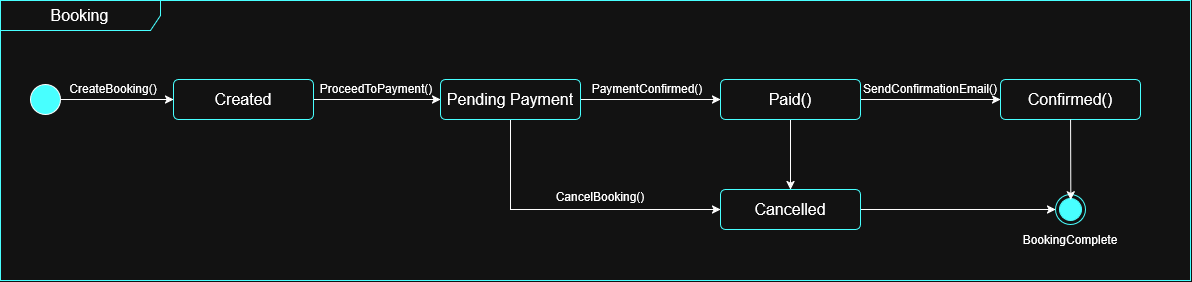

The diagram above was exported from draw.io. Its source (the exported page's mxGraphModel, read from the mxfile embedded in the PNG):
<mxGraphModel dx="1501" dy="833" grid="1" gridSize="10" guides="1" tooltips="1" connect="1" arrows="1" fold="1" page="1" pageScale="1" pageWidth="827" pageHeight="1169" math="0" shadow="0">
  <root>
    <mxCell id="0" />
    <mxCell id="1" parent="0" />
    <mxCell id="7Zqh4qkeYnpnI2nHdvsO-6" value="&lt;font style=&quot;font-size: 16px;&quot;&gt;Booking&lt;/font&gt;" style="shape=umlFrame;whiteSpace=wrap;html=1;pointerEvents=0;recursiveResize=0;container=1;collapsible=0;width=160;strokeColor=light-dark(#000000,#48FFFF);" vertex="1" parent="1">
      <mxGeometry x="120" y="610" width="1190" height="280" as="geometry" />
    </mxCell>
    <mxCell id="7Zqh4qkeYnpnI2nHdvsO-8" style="rounded=0;orthogonalLoop=1;jettySize=auto;html=1;entryX=0;entryY=0.5;entryDx=0;entryDy=0;" edge="1" parent="7Zqh4qkeYnpnI2nHdvsO-6" source="7Zqh4qkeYnpnI2nHdvsO-5" target="7Zqh4qkeYnpnI2nHdvsO-7">
      <mxGeometry relative="1" as="geometry" />
    </mxCell>
    <mxCell id="7Zqh4qkeYnpnI2nHdvsO-5" value="" style="ellipse;fillColor=strokeColor;html=1;" vertex="1" parent="7Zqh4qkeYnpnI2nHdvsO-6">
      <mxGeometry x="30" y="84" width="30" height="30" as="geometry" />
    </mxCell>
    <mxCell id="7Zqh4qkeYnpnI2nHdvsO-11" style="rounded=0;orthogonalLoop=1;jettySize=auto;html=1;entryX=0;entryY=0.5;entryDx=0;entryDy=0;" edge="1" parent="7Zqh4qkeYnpnI2nHdvsO-6" source="7Zqh4qkeYnpnI2nHdvsO-7" target="7Zqh4qkeYnpnI2nHdvsO-10">
      <mxGeometry relative="1" as="geometry" />
    </mxCell>
    <mxCell id="7Zqh4qkeYnpnI2nHdvsO-7" value="Created" style="html=1;align=center;verticalAlign=middle;rounded=1;absoluteArcSize=1;arcSize=10;dashed=0;whiteSpace=wrap;strokeColor=light-dark(#000000,#48FFFF);fontSize=16;" vertex="1" parent="7Zqh4qkeYnpnI2nHdvsO-6">
      <mxGeometry x="173" y="79" width="140" height="40" as="geometry" />
    </mxCell>
    <mxCell id="7Zqh4qkeYnpnI2nHdvsO-9" value="CreateBooking()" style="text;html=1;whiteSpace=wrap;strokeColor=none;fillColor=none;align=center;verticalAlign=middle;rounded=0;" vertex="1" parent="7Zqh4qkeYnpnI2nHdvsO-6">
      <mxGeometry x="83" y="73" width="60" height="30" as="geometry" />
    </mxCell>
    <mxCell id="7Zqh4qkeYnpnI2nHdvsO-17" style="rounded=0;orthogonalLoop=1;jettySize=auto;html=1;" edge="1" parent="7Zqh4qkeYnpnI2nHdvsO-6" source="7Zqh4qkeYnpnI2nHdvsO-10" target="7Zqh4qkeYnpnI2nHdvsO-14">
      <mxGeometry relative="1" as="geometry" />
    </mxCell>
    <mxCell id="7Zqh4qkeYnpnI2nHdvsO-24" style="edgeStyle=orthogonalEdgeStyle;rounded=0;orthogonalLoop=1;jettySize=auto;html=1;entryX=0;entryY=0.5;entryDx=0;entryDy=0;" edge="1" parent="7Zqh4qkeYnpnI2nHdvsO-6" source="7Zqh4qkeYnpnI2nHdvsO-10" target="7Zqh4qkeYnpnI2nHdvsO-15">
      <mxGeometry relative="1" as="geometry">
        <Array as="points">
          <mxPoint x="510" y="209" />
        </Array>
      </mxGeometry>
    </mxCell>
    <mxCell id="7Zqh4qkeYnpnI2nHdvsO-10" value="Pending Payment" style="html=1;align=center;verticalAlign=middle;rounded=1;absoluteArcSize=1;arcSize=10;dashed=0;whiteSpace=wrap;strokeColor=light-dark(#000000,#48FFFF);fontSize=16;" vertex="1" parent="7Zqh4qkeYnpnI2nHdvsO-6">
      <mxGeometry x="440" y="79" width="140" height="40" as="geometry" />
    </mxCell>
    <mxCell id="7Zqh4qkeYnpnI2nHdvsO-12" value="ProceedToPayment()" style="text;html=1;whiteSpace=wrap;strokeColor=none;fillColor=none;align=center;verticalAlign=middle;rounded=0;" vertex="1" parent="7Zqh4qkeYnpnI2nHdvsO-6">
      <mxGeometry x="346" y="73" width="60" height="30" as="geometry" />
    </mxCell>
    <mxCell id="7Zqh4qkeYnpnI2nHdvsO-19" style="rounded=0;orthogonalLoop=1;jettySize=auto;html=1;" edge="1" parent="7Zqh4qkeYnpnI2nHdvsO-6" source="7Zqh4qkeYnpnI2nHdvsO-14" target="7Zqh4qkeYnpnI2nHdvsO-16">
      <mxGeometry relative="1" as="geometry" />
    </mxCell>
    <mxCell id="7Zqh4qkeYnpnI2nHdvsO-25" style="edgeStyle=orthogonalEdgeStyle;rounded=0;orthogonalLoop=1;jettySize=auto;html=1;entryX=0.5;entryY=0;entryDx=0;entryDy=0;" edge="1" parent="7Zqh4qkeYnpnI2nHdvsO-6" source="7Zqh4qkeYnpnI2nHdvsO-14" target="7Zqh4qkeYnpnI2nHdvsO-15">
      <mxGeometry relative="1" as="geometry" />
    </mxCell>
    <mxCell id="7Zqh4qkeYnpnI2nHdvsO-14" value="Paid()" style="html=1;align=center;verticalAlign=middle;rounded=1;absoluteArcSize=1;arcSize=10;dashed=0;whiteSpace=wrap;strokeColor=light-dark(#000000,#48FFFF);fontSize=16;" vertex="1" parent="7Zqh4qkeYnpnI2nHdvsO-6">
      <mxGeometry x="720" y="79" width="140" height="40" as="geometry" />
    </mxCell>
    <mxCell id="7Zqh4qkeYnpnI2nHdvsO-23" style="rounded=0;orthogonalLoop=1;jettySize=auto;html=1;" edge="1" parent="7Zqh4qkeYnpnI2nHdvsO-6" source="7Zqh4qkeYnpnI2nHdvsO-15" target="7Zqh4qkeYnpnI2nHdvsO-21">
      <mxGeometry relative="1" as="geometry" />
    </mxCell>
    <mxCell id="7Zqh4qkeYnpnI2nHdvsO-15" value="Cancelled" style="html=1;align=center;verticalAlign=middle;rounded=1;absoluteArcSize=1;arcSize=10;dashed=0;whiteSpace=wrap;strokeColor=light-dark(#000000,#48FFFF);fontSize=16;" vertex="1" parent="7Zqh4qkeYnpnI2nHdvsO-6">
      <mxGeometry x="720" y="189" width="140" height="40" as="geometry" />
    </mxCell>
    <mxCell id="7Zqh4qkeYnpnI2nHdvsO-16" value="Confirmed()" style="html=1;align=center;verticalAlign=middle;rounded=1;absoluteArcSize=1;arcSize=10;dashed=0;whiteSpace=wrap;strokeColor=light-dark(#000000,#48FFFF);fontSize=16;" vertex="1" parent="7Zqh4qkeYnpnI2nHdvsO-6">
      <mxGeometry x="1000" y="79" width="140" height="40" as="geometry" />
    </mxCell>
    <mxCell id="7Zqh4qkeYnpnI2nHdvsO-18" value="SendConfirmationEmail()" style="text;html=1;whiteSpace=wrap;strokeColor=none;fillColor=none;align=center;verticalAlign=middle;rounded=0;" vertex="1" parent="7Zqh4qkeYnpnI2nHdvsO-6">
      <mxGeometry x="900" y="73" width="60" height="30" as="geometry" />
    </mxCell>
    <mxCell id="7Zqh4qkeYnpnI2nHdvsO-20" value="&lt;div&gt;PaymentConfirmed()&lt;/div&gt;" style="text;html=1;whiteSpace=wrap;strokeColor=none;fillColor=none;align=center;verticalAlign=middle;rounded=0;" vertex="1" parent="7Zqh4qkeYnpnI2nHdvsO-6">
      <mxGeometry x="617" y="73" width="60" height="30" as="geometry" />
    </mxCell>
    <mxCell id="7Zqh4qkeYnpnI2nHdvsO-21" value="" style="ellipse;html=1;shape=endState;fillColor=strokeColor;strokeColor=light-dark(#000000,#48FFFF);" vertex="1" parent="7Zqh4qkeYnpnI2nHdvsO-6">
      <mxGeometry x="1055" y="194" width="30" height="30" as="geometry" />
    </mxCell>
    <mxCell id="7Zqh4qkeYnpnI2nHdvsO-22" style="rounded=0;orthogonalLoop=1;jettySize=auto;html=1;entryX=0.511;entryY=0.183;entryDx=0;entryDy=0;entryPerimeter=0;" edge="1" parent="7Zqh4qkeYnpnI2nHdvsO-6" source="7Zqh4qkeYnpnI2nHdvsO-16" target="7Zqh4qkeYnpnI2nHdvsO-21">
      <mxGeometry relative="1" as="geometry" />
    </mxCell>
    <mxCell id="7Zqh4qkeYnpnI2nHdvsO-26" value="CancelBooking()" style="text;html=1;whiteSpace=wrap;strokeColor=none;fillColor=none;align=center;verticalAlign=middle;rounded=0;" vertex="1" parent="7Zqh4qkeYnpnI2nHdvsO-6">
      <mxGeometry x="570" y="181" width="60" height="30" as="geometry" />
    </mxCell>
    <mxCell id="7Zqh4qkeYnpnI2nHdvsO-27" value="BookingComplete" style="text;html=1;whiteSpace=wrap;strokeColor=none;fillColor=none;align=center;verticalAlign=middle;rounded=0;" vertex="1" parent="7Zqh4qkeYnpnI2nHdvsO-6">
      <mxGeometry x="1040" y="224" width="60" height="30" as="geometry" />
    </mxCell>
  </root>
</mxGraphModel>